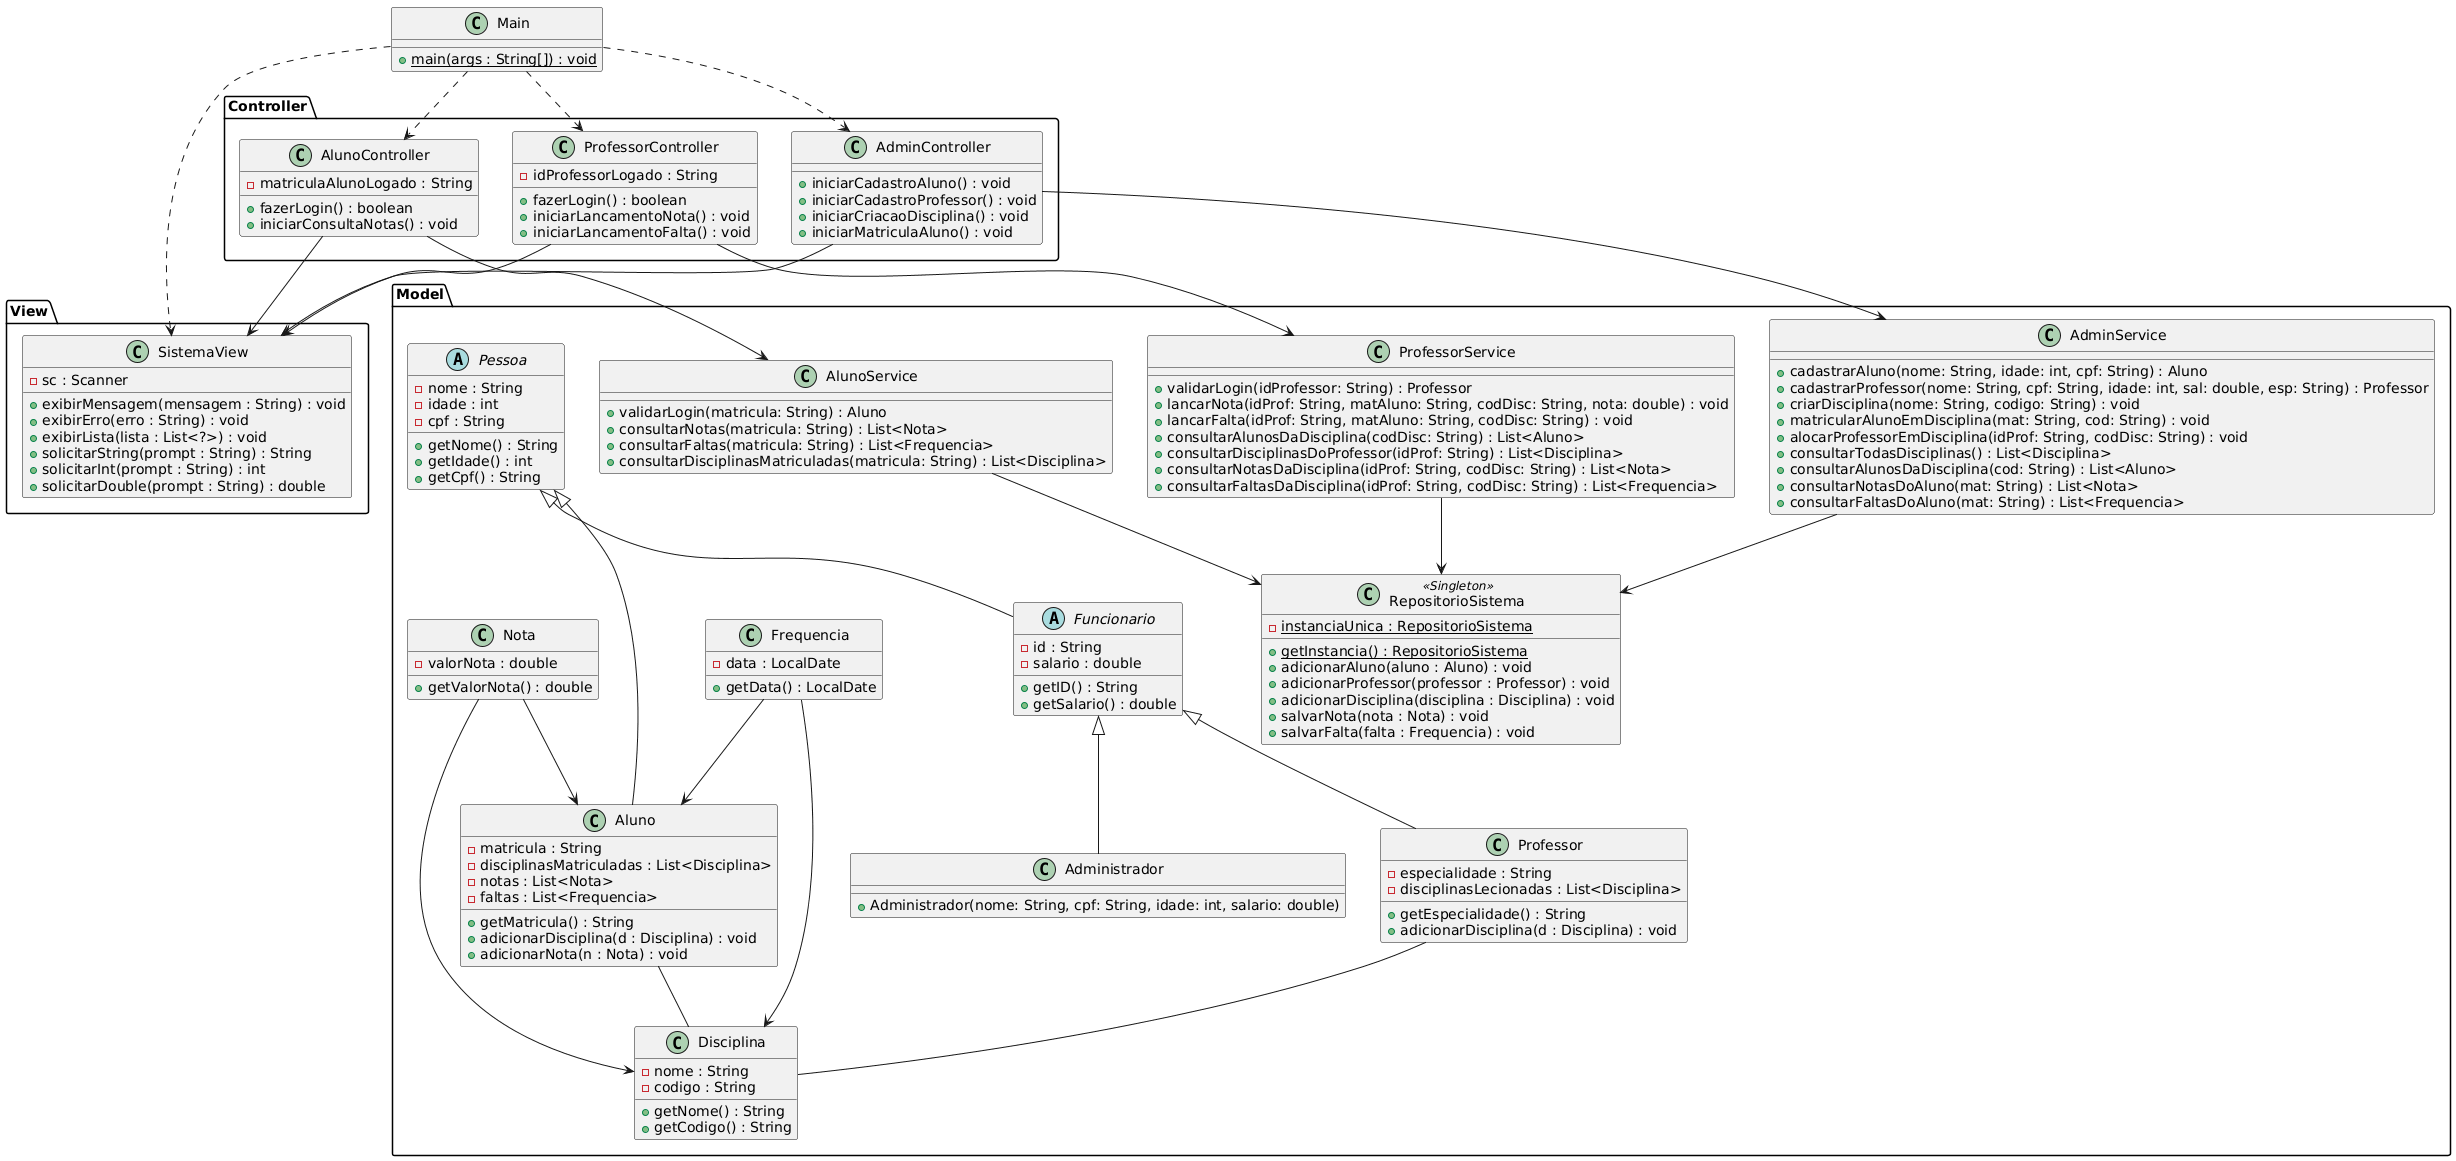

The diagram above was rendered by PlantUML. Its source (embedded in the PNG):
@startuml
package "View" {
    class SistemaView {
        - sc : Scanner
        + exibirMensagem(mensagem : String) : void
        + exibirErro(erro : String) : void
        + exibirLista(lista : List<?>) : void
        + solicitarString(prompt : String) : String
        + solicitarInt(prompt : String) : int
        + solicitarDouble(prompt : String) : double
    }
}

package "Model" {
    abstract class Pessoa {
        - nome : String
        - idade : int
        - cpf : String
        + getNome() : String
        + getIdade() : int
        + getCpf() : String
    }

    abstract class Funcionario {
        - id : String
        - salario : double
        + getID() : String
        + getSalario() : double
    }

    class Aluno {
        - matricula : String
        - disciplinasMatriculadas : List<Disciplina>
        - notas : List<Nota>
        - faltas : List<Frequencia>
        + getMatricula() : String
        + adicionarDisciplina(d : Disciplina) : void
        + adicionarNota(n : Nota) : void
    }

    class Professor {
        - especialidade : String
        - disciplinasLecionadas : List<Disciplina>
        + getEspecialidade() : String
        + adicionarDisciplina(d : Disciplina) : void
    }

    class Administrador {
        + Administrador(nome: String, cpf: String, idade: int, salario: double)
    }

    class Disciplina {
        - nome : String
        - codigo : String
        + getNome() : String
        + getCodigo() : String
    }

    class Nota {
        - valorNota : double
        + getValorNota() : double
    }

    class Frequencia {
        - data : LocalDate
        + getData() : LocalDate
    }

    class RepositorioSistema <<Singleton>> {
        - {static} instanciaUnica : RepositorioSistema
        + {static} getInstancia() : RepositorioSistema
        + adicionarAluno(aluno : Aluno) : void
        + adicionarProfessor(professor : Professor) : void
        + adicionarDisciplina(disciplina : Disciplina) : void
        + salvarNota(nota : Nota) : void
        + salvarFalta(falta : Frequencia) : void
    }

    class AdminService {
        + cadastrarAluno(nome: String, idade: int, cpf: String) : Aluno
        + cadastrarProfessor(nome: String, cpf: String, idade: int, sal: double, esp: String) : Professor
        + criarDisciplina(nome: String, codigo: String) : void
        + matricularAlunoEmDisciplina(mat: String, cod: String) : void
        + alocarProfessorEmDisciplina(idProf: String, codDisc: String) : void
        + consultarTodasDisciplinas() : List<Disciplina>
        + consultarAlunosDaDisciplina(cod: String) : List<Aluno>
        + consultarNotasDoAluno(mat: String) : List<Nota>
        + consultarFaltasDoAluno(mat: String) : List<Frequencia>
    }

    class AlunoService {
        + validarLogin(matricula: String) : Aluno
        + consultarNotas(matricula: String) : List<Nota>
        + consultarFaltas(matricula: String) : List<Frequencia>
        + consultarDisciplinasMatriculadas(matricula: String) : List<Disciplina>
    }

    class ProfessorService {
        + validarLogin(idProfessor: String) : Professor
        + lancarNota(idProf: String, matAluno: String, codDisc: String, nota: double) : void
        + lancarFalta(idProf: String, matAluno: String, codDisc: String) : void
        + consultarAlunosDaDisciplina(codDisc: String) : List<Aluno>
        + consultarDisciplinasDoProfessor(idProf: String) : List<Disciplina>
        + consultarNotasDaDisciplina(idProf: String, codDisc: String) : List<Nota>
        + consultarFaltasDaDisciplina(idProf: String, codDisc: String) : List<Frequencia>
    }
}

package "Controller" {
    class AdminController {
        + iniciarCadastroAluno() : void
        + iniciarCadastroProfessor() : void
        + iniciarCriacaoDisciplina() : void
        + iniciarMatriculaAluno() : void
    }
    
    class ProfessorController {
        - idProfessorLogado : String
        + fazerLogin() : boolean
        + iniciarLancamentoNota() : void
        + iniciarLancamentoFalta() : void
    }

    class AlunoController {
        - matriculaAlunoLogado : String
        + fazerLogin() : boolean
        + iniciarConsultaNotas() : void
    }
}

class Main {
    + {static} main(args : String[]) : void
}

' Relacionamentos
Pessoa <|-- Funcionario
Pessoa <|-- Aluno
Funcionario <|-- Professor
Funcionario <|-- Administrador

Nota --> Aluno
Nota --> Disciplina
Frequencia --> Aluno
Frequencia --> Disciplina

Aluno -- Disciplina
Professor -- Disciplina

AdminController --> AdminService
AdminController --> SistemaView
ProfessorController --> ProfessorService
ProfessorController --> SistemaView
AlunoController --> AlunoService
AlunoController --> SistemaView

AdminService --> RepositorioSistema
ProfessorService --> RepositorioSistema
AlunoService --> RepositorioSistema

Main ..> AdminController
Main ..> ProfessorController
Main ..> AlunoController
Main ..> SistemaView
@enduml